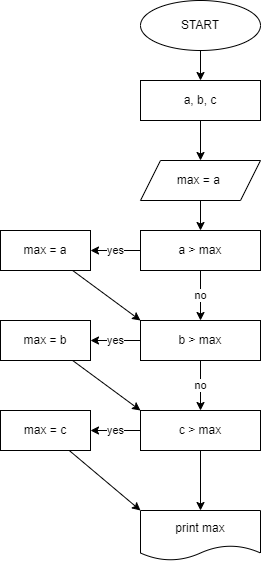

The diagram above was exported from draw.io. Its source (the exported page's mxGraphModel, read from the mxfile embedded in the PNG):
<mxGraphModel dx="1204" dy="493" grid="1" gridSize="10" guides="1" tooltips="1" connect="1" arrows="1" fold="1" page="1" pageScale="1" pageWidth="827" pageHeight="1169" math="0" shadow="0">
  <root>
    <mxCell id="0" />
    <mxCell id="1" parent="0" />
    <mxCell id="4" value="" style="edgeStyle=none;html=1;" edge="1" parent="1" source="2" target="3">
      <mxGeometry relative="1" as="geometry" />
    </mxCell>
    <mxCell id="2" value="START" style="ellipse;whiteSpace=wrap;html=1;" vertex="1" parent="1">
      <mxGeometry x="340" y="110" width="120" height="50" as="geometry" />
    </mxCell>
    <mxCell id="6" value="" style="edgeStyle=none;html=1;" edge="1" parent="1" source="3" target="5">
      <mxGeometry relative="1" as="geometry" />
    </mxCell>
    <mxCell id="3" value="a, b, c" style="whiteSpace=wrap;html=1;" vertex="1" parent="1">
      <mxGeometry x="340" y="190" width="120" height="40" as="geometry" />
    </mxCell>
    <mxCell id="8" value="" style="edgeStyle=none;html=1;" edge="1" parent="1" source="5" target="7">
      <mxGeometry relative="1" as="geometry" />
    </mxCell>
    <mxCell id="5" value="max = a&amp;nbsp;" style="shape=parallelogram;perimeter=parallelogramPerimeter;whiteSpace=wrap;html=1;fixedSize=1;" vertex="1" parent="1">
      <mxGeometry x="340" y="270" width="120" height="40" as="geometry" />
    </mxCell>
    <mxCell id="10" value="no" style="edgeStyle=none;html=1;" edge="1" parent="1" source="7" target="9">
      <mxGeometry relative="1" as="geometry" />
    </mxCell>
    <mxCell id="14" value="yes" style="edgeStyle=none;html=1;" edge="1" parent="1" source="7" target="13">
      <mxGeometry relative="1" as="geometry" />
    </mxCell>
    <mxCell id="7" value="a &amp;gt; max" style="whiteSpace=wrap;html=1;" vertex="1" parent="1">
      <mxGeometry x="340" y="340" width="120" height="40" as="geometry" />
    </mxCell>
    <mxCell id="12" value="no" style="edgeStyle=none;html=1;" edge="1" parent="1" source="9" target="11">
      <mxGeometry relative="1" as="geometry" />
    </mxCell>
    <mxCell id="17" value="yes" style="edgeStyle=none;html=1;" edge="1" parent="1" source="9" target="15">
      <mxGeometry relative="1" as="geometry" />
    </mxCell>
    <mxCell id="9" value="b &amp;gt; max" style="whiteSpace=wrap;html=1;" vertex="1" parent="1">
      <mxGeometry x="340" y="430" width="120" height="40" as="geometry" />
    </mxCell>
    <mxCell id="18" value="yes" style="edgeStyle=none;html=1;" edge="1" parent="1" source="11" target="16">
      <mxGeometry relative="1" as="geometry" />
    </mxCell>
    <mxCell id="22" value="" style="edgeStyle=none;html=1;" edge="1" parent="1" source="11" target="21">
      <mxGeometry relative="1" as="geometry" />
    </mxCell>
    <mxCell id="11" value="c &amp;gt; max" style="whiteSpace=wrap;html=1;" vertex="1" parent="1">
      <mxGeometry x="340" y="520" width="120" height="40" as="geometry" />
    </mxCell>
    <mxCell id="19" style="edgeStyle=none;html=1;entryX=0;entryY=0;entryDx=0;entryDy=0;" edge="1" parent="1" source="13" target="9">
      <mxGeometry relative="1" as="geometry" />
    </mxCell>
    <mxCell id="13" value="max = a" style="whiteSpace=wrap;html=1;" vertex="1" parent="1">
      <mxGeometry x="200" y="340" width="90" height="40" as="geometry" />
    </mxCell>
    <mxCell id="20" style="edgeStyle=none;html=1;entryX=0;entryY=0;entryDx=0;entryDy=0;" edge="1" parent="1" source="15" target="11">
      <mxGeometry relative="1" as="geometry" />
    </mxCell>
    <mxCell id="15" value="max = b" style="whiteSpace=wrap;html=1;" vertex="1" parent="1">
      <mxGeometry x="200" y="430" width="90" height="40" as="geometry" />
    </mxCell>
    <mxCell id="23" style="edgeStyle=none;html=1;entryX=0;entryY=0;entryDx=0;entryDy=0;entryPerimeter=0;" edge="1" parent="1" source="16" target="21">
      <mxGeometry relative="1" as="geometry" />
    </mxCell>
    <mxCell id="16" value="max = c" style="whiteSpace=wrap;html=1;" vertex="1" parent="1">
      <mxGeometry x="200" y="520" width="90" height="40" as="geometry" />
    </mxCell>
    <mxCell id="21" value="print max" style="shape=document;whiteSpace=wrap;html=1;boundedLbl=1;" vertex="1" parent="1">
      <mxGeometry x="340" y="620" width="120" height="50" as="geometry" />
    </mxCell>
  </root>
</mxGraphModel>